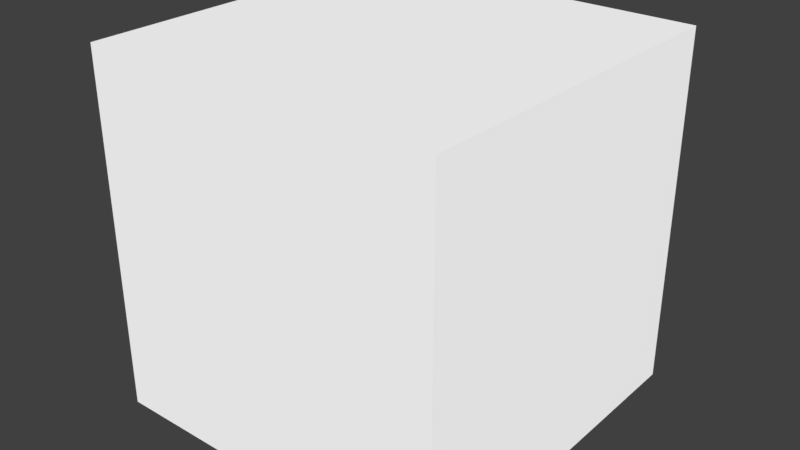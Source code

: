 # Source: pbr.blend  (saved by Blender 2.79.0; exported with 4.5.12 LTS)
import bpy
from mathutils import Matrix  # noqa: F401  (used for matrix-valued properties, if any)

bpy.ops.wm.read_factory_settings(use_empty=True)
scene = bpy.context.scene
scene.name = 'Scene'

# ---- collections
col_collection_1 = bpy.data.collections.new('Collection 1'); scene.collection.children.link(col_collection_1)

# ---- materials (node trees are filled in below, after node groups)
mat_pbr = bpy.data.materials.new('pbr')
mat_pbr.alpha_threshold = 0.0
mat_pbr.roughness = 0.5

# ---- node groups
ng_pbr = bpy.data.node_groups.new('PBR', 'ShaderNodeTree')
_s = ng_pbr.interface.new_socket(name='Shader', in_out='OUTPUT', socket_type='NodeSocketShader')
_s = ng_pbr.interface.new_socket(name='Color', in_out='INPUT', socket_type='NodeSocketColor')
_s.default_value = (1.0, 1.0, 1.0, 1.0)
_s = ng_pbr.interface.new_socket(name='Normal', in_out='INPUT', socket_type='NodeSocketColor')
_s.default_value = (0.5, 0.5, 1.0, 1.0)
_s = ng_pbr.interface.new_socket(name='Emission', in_out='INPUT', socket_type='NodeSocketColor')
_s = ng_pbr.interface.new_socket(name='Roughness', in_out='INPUT', socket_type='NodeSocketFloat')
_s.subtype = 'FACTOR'
_s.default_value = 1.0
_s.min_value = 0.0
_s.max_value = 1.0
_s = ng_pbr.interface.new_socket(name='Metallic', in_out='INPUT', socket_type='NodeSocketFloat')
_s.subtype = 'FACTOR'
_s.min_value = 0.0
_s.max_value = 1.0
_s = ng_pbr.interface.new_socket(name='Ambient occlusion', in_out='INPUT', socket_type='NodeSocketFloat')
_s.default_value = 1.0
_s.min_value = 0.0
_s.max_value = 1.0
_N = ng_pbr.nodes; _L = ng_pbr.links
n0 = _N.new('ShaderNodeBsdfPrincipled'); n0.name = 'Principled BSDF'; n0.location = (-32, 507)
n0.width = 150
n0.subsurface_method = 'BURLEY'
n0.inputs[3].default_value = 1.45
n0.inputs[9].default_value = (1.0, 1.0, 1.0)
n1 = _N.new('NodeGroupInput'); n1.name = 'Group Input'; n1.location = (-548, -74)
n2 = _N.new('ShaderNodeNormalMap'); n2.name = 'Normal Map'; n2.location = (-211, -22)
n3 = _N.new('ShaderNodeEmission'); n3.name = 'Emission'; n3.location = (-36, -288)
n4 = _N.new('NodeGroupOutput'); n4.name = 'Group Output'; n4.location = (441, -37)
n5 = _N.new('ShaderNodeMixShader'); n5.name = 'Mix Shader'; n5.location = (263, 4)
n6 = _N.new('ShaderNodeRGBToBW'); n6.name = 'RGB to BW'; n6.location = (-41, -184)
_L.new(n1.outputs[1], n2.inputs[1])
_L.new(n1.outputs[0], n0.inputs[0])
_L.new(n2.outputs[0], n0.inputs[5])
_L.new(n1.outputs[3], n0.inputs[2])
_L.new(n1.outputs[4], n0.inputs[1])
_L.new(n1.outputs[2], n3.inputs[0])
_L.new(n3.outputs[0], n5.inputs[2])
_L.new(n0.outputs[0], n5.inputs[1])
_L.new(n5.outputs[0], n4.inputs[0])
_L.new(n1.outputs[2], n6.inputs[0])
_L.new(n6.outputs[0], n5.inputs[0])
n4.is_active_output = True

# ---- material node trees
mat_pbr.use_nodes = True; mat_pbr.node_tree.nodes.clear()
_N = mat_pbr.node_tree.nodes; _L = mat_pbr.node_tree.links
n0 = _N.new('ShaderNodeOutputMaterial'); n0.name = 'Material Output'; n0.location = (300, 300)
n1 = _N.new('ShaderNodeGroup'); n1.name = 'PBR'; n1.location = (58, 375)
n1.node_tree = ng_pbr
n1.inputs[0].default_value = (1.0, 1.0, 1.0, 1.0)
n1.inputs[1].default_value = (0.5, 0.5, 1.0, 1.0)
n1.inputs[2].default_value = (0.8, 0.8, 0.8, 1.0)
n1.inputs[3].default_value = 1.0
n1.inputs[4].default_value = 0.0
n1.inputs[5].default_value = 1.0
_L.new(n1.outputs[0], n0.inputs[0])
n0.is_active_output = True

# ---- world
world_world = bpy.data.worlds.new('World'); scene.world = world_world
world_world.color = (0.05088, 0.05088, 0.05088)
world_world.use_sun_shadow = False
world_world.sun_shadow_jitter_overblur = 0.0
world_world.cycles.sampling_method = 'MANUAL'

# ---- meshes
me_cube = bpy.data.meshes.new('Cube')
me_cube.from_pydata([(-1.0, -1.0, -1.0), (-1.0, -1.0, 1.0), (-1.0, 1.0, -1.0), (-1.0, 1.0, 1.0), (1.0, -1.0, -1.0), (1.0, -1.0, 1.0), (1.0, 1.0, -1.0), (1.0, 1.0, 1.0)], [], [(0, 1, 3, 2), (2, 3, 7, 6), (6, 7, 5, 4), (4, 5, 1, 0), (2, 6, 4, 0), (7, 3, 1, 5)])
me_cube.materials.append(mat_pbr)
me_cube.use_remesh_preserve_volume = False
me_cube.use_remesh_preserve_attributes = False
me_cube.use_mirror_vertex_groups = False
me_cube.update()

# ---- objects
ob_cube = bpy.data.objects.new('Cube', me_cube)

# ---- transforms, parenting, visibility, modifiers, constraints
ob_cube.location = (0.0, 0.0, 0.0)
ob_cube.lineart.crease_threshold = 0.0

# ---- collection membership
col_collection_1.objects.link(ob_cube)

# ---- scene / render settings (as saved in the file)
scene.frame_start = 1; scene.frame_end = 250; scene.frame_set(1)
scene.render.engine = 'CYCLES'
scene.render.resolution_percentage = 50
scene.render.dither_intensity = 0.0
scene.cycles.use_denoising = False
scene.cycles.samples = 128
scene.cycles.sampling_pattern = 'TABULATED_SOBOL'
scene.cycles.use_adaptive_sampling = False
scene.cycles.use_light_tree = False
scene.cycles.blur_glossy = 0.0
scene.cycles.sample_clamp_indirect = 0.0
scene.view_settings.view_transform = 'Standard'
bpy.context.view_layer.update()

# ---- added for rendering (the .blend has no active camera and no usable light): camera, sun
cam_auto = bpy.data.cameras.new('AutoCamera')
cam_auto.lens = 50.0
cam_auto.sensor_width = 36.0
cam_auto.clip_end = 1000.0
ob_auto_camera = bpy.data.objects.new('AutoCamera', cam_auto)
scene.collection.objects.link(ob_auto_camera)
ob_auto_camera.location = (3.20507, -3.84609, 2.56406)
ob_auto_camera.rotation_euler = (1.09748, -7.21219e-08, 0.694738)
scene.camera = ob_auto_camera
light_auto_sun = bpy.data.lights.new('AutoSun', 'SUN')
light_auto_sun.energy = 3.0
light_auto_sun.angle = 0.0523599
ob_auto_sun = bpy.data.objects.new('AutoSun', light_auto_sun)
scene.collection.objects.link(ob_auto_sun)
ob_auto_sun.rotation_euler = (0.872665, 0.174533, 0.523599)
bpy.context.view_layer.update()
